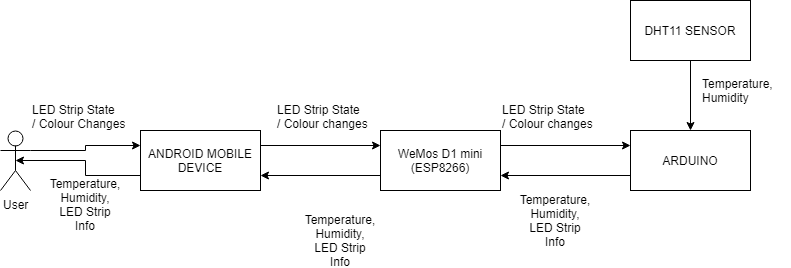

The diagram above was exported from draw.io. Its source (the exported page's mxGraphModel, read from the mxfile embedded in the PNG):
<mxGraphModel dx="1700" dy="514" grid="1" gridSize="10" guides="1" tooltips="1" connect="1" arrows="1" fold="1" page="1" pageScale="1" pageWidth="827" pageHeight="1169" math="0" shadow="0">
  <root>
    <mxCell id="0" />
    <mxCell id="1" parent="0" />
    <mxCell id="pwCIJlZz2RBCEk_oLK1e-16" style="edgeStyle=orthogonalEdgeStyle;rounded=0;orthogonalLoop=1;jettySize=auto;html=1;exitX=1;exitY=0.25;exitDx=0;exitDy=0;entryX=0;entryY=0.25;entryDx=0;entryDy=0;" edge="1" parent="1" source="pwCIJlZz2RBCEk_oLK1e-1" target="pwCIJlZz2RBCEk_oLK1e-2">
      <mxGeometry relative="1" as="geometry" />
    </mxCell>
    <mxCell id="pwCIJlZz2RBCEk_oLK1e-24" style="edgeStyle=orthogonalEdgeStyle;rounded=0;orthogonalLoop=1;jettySize=auto;html=1;exitX=0;exitY=0.75;exitDx=0;exitDy=0;entryX=0.5;entryY=0.5;entryDx=0;entryDy=0;entryPerimeter=0;" edge="1" parent="1" source="pwCIJlZz2RBCEk_oLK1e-1" target="pwCIJlZz2RBCEk_oLK1e-3">
      <mxGeometry relative="1" as="geometry" />
    </mxCell>
    <mxCell id="pwCIJlZz2RBCEk_oLK1e-1" value="ANDROID MOBILE DEVICE" style="rounded=0;whiteSpace=wrap;html=1;" vertex="1" parent="1">
      <mxGeometry x="100" y="220" width="120" height="60" as="geometry" />
    </mxCell>
    <mxCell id="pwCIJlZz2RBCEk_oLK1e-8" style="edgeStyle=orthogonalEdgeStyle;rounded=0;orthogonalLoop=1;jettySize=auto;html=1;exitX=1;exitY=0.25;exitDx=0;exitDy=0;entryX=0;entryY=0.25;entryDx=0;entryDy=0;" edge="1" parent="1" source="pwCIJlZz2RBCEk_oLK1e-2" target="pwCIJlZz2RBCEk_oLK1e-7">
      <mxGeometry relative="1" as="geometry" />
    </mxCell>
    <mxCell id="pwCIJlZz2RBCEk_oLK1e-17" style="edgeStyle=orthogonalEdgeStyle;rounded=0;orthogonalLoop=1;jettySize=auto;html=1;exitX=0;exitY=0.75;exitDx=0;exitDy=0;entryX=1;entryY=0.75;entryDx=0;entryDy=0;" edge="1" parent="1" source="pwCIJlZz2RBCEk_oLK1e-2" target="pwCIJlZz2RBCEk_oLK1e-1">
      <mxGeometry relative="1" as="geometry" />
    </mxCell>
    <mxCell id="pwCIJlZz2RBCEk_oLK1e-2" value="WeMos D1 mini (ESP8266)" style="rounded=0;whiteSpace=wrap;html=1;" vertex="1" parent="1">
      <mxGeometry x="340" y="220" width="120" height="60" as="geometry" />
    </mxCell>
    <mxCell id="pwCIJlZz2RBCEk_oLK1e-23" style="edgeStyle=orthogonalEdgeStyle;rounded=0;orthogonalLoop=1;jettySize=auto;html=1;exitX=1;exitY=0.3333333333333333;exitDx=0;exitDy=0;exitPerimeter=0;entryX=0;entryY=0.25;entryDx=0;entryDy=0;" edge="1" parent="1" source="pwCIJlZz2RBCEk_oLK1e-3" target="pwCIJlZz2RBCEk_oLK1e-1">
      <mxGeometry relative="1" as="geometry" />
    </mxCell>
    <mxCell id="pwCIJlZz2RBCEk_oLK1e-3" value="User" style="shape=umlActor;verticalLabelPosition=bottom;labelBackgroundColor=#ffffff;verticalAlign=top;html=1;outlineConnect=0;" vertex="1" parent="1">
      <mxGeometry x="-40" y="220" width="30" height="60" as="geometry" />
    </mxCell>
    <mxCell id="pwCIJlZz2RBCEk_oLK1e-15" style="edgeStyle=orthogonalEdgeStyle;rounded=0;orthogonalLoop=1;jettySize=auto;html=1;exitX=0;exitY=0.75;exitDx=0;exitDy=0;entryX=1;entryY=0.75;entryDx=0;entryDy=0;" edge="1" parent="1" source="pwCIJlZz2RBCEk_oLK1e-7" target="pwCIJlZz2RBCEk_oLK1e-2">
      <mxGeometry relative="1" as="geometry" />
    </mxCell>
    <mxCell id="pwCIJlZz2RBCEk_oLK1e-7" value="ARDUINO" style="rounded=0;whiteSpace=wrap;html=1;" vertex="1" parent="1">
      <mxGeometry x="590" y="220" width="120" height="60" as="geometry" />
    </mxCell>
    <mxCell id="pwCIJlZz2RBCEk_oLK1e-11" style="edgeStyle=orthogonalEdgeStyle;rounded=0;orthogonalLoop=1;jettySize=auto;html=1;entryX=0.5;entryY=0;entryDx=0;entryDy=0;" edge="1" parent="1" source="pwCIJlZz2RBCEk_oLK1e-10" target="pwCIJlZz2RBCEk_oLK1e-7">
      <mxGeometry relative="1" as="geometry" />
    </mxCell>
    <mxCell id="pwCIJlZz2RBCEk_oLK1e-10" value="DHT11 SENSOR" style="rounded=0;whiteSpace=wrap;html=1;" vertex="1" parent="1">
      <mxGeometry x="590" y="90" width="120" height="60" as="geometry" />
    </mxCell>
    <mxCell id="pwCIJlZz2RBCEk_oLK1e-12" value="Temperature, Humidity, LED Strip Info" style="text;html=1;strokeColor=none;fillColor=none;align=center;verticalAlign=middle;whiteSpace=wrap;rounded=0;" vertex="1" parent="1">
      <mxGeometry x="495" y="300" width="40" height="20" as="geometry" />
    </mxCell>
    <mxCell id="pwCIJlZz2RBCEk_oLK1e-13" value="LED Strip State &lt;br&gt;/ Colour changes" style="text;html=1;resizable=0;points=[];autosize=1;align=left;verticalAlign=top;spacingTop=-4;" vertex="1" parent="1">
      <mxGeometry x="235" y="190" width="110" height="30" as="geometry" />
    </mxCell>
    <mxCell id="pwCIJlZz2RBCEk_oLK1e-14" value="LED Strip State &lt;br&gt;/ Colour Changes" style="text;html=1;resizable=0;points=[];autosize=1;align=left;verticalAlign=top;spacingTop=-4;" vertex="1" parent="1">
      <mxGeometry x="-10" y="190" width="110" height="30" as="geometry" />
    </mxCell>
    <mxCell id="pwCIJlZz2RBCEk_oLK1e-20" value="LED Strip State &lt;br&gt;/ Colour changes" style="text;html=1;resizable=0;points=[];autosize=1;align=left;verticalAlign=top;spacingTop=-4;" vertex="1" parent="1">
      <mxGeometry x="460" y="190" width="110" height="30" as="geometry" />
    </mxCell>
    <mxCell id="pwCIJlZz2RBCEk_oLK1e-22" value="Temperature, Humidity, LED Strip Info" style="text;html=1;strokeColor=none;fillColor=none;align=center;verticalAlign=middle;whiteSpace=wrap;rounded=0;" vertex="1" parent="1">
      <mxGeometry x="280" y="320" width="40" height="20" as="geometry" />
    </mxCell>
    <mxCell id="pwCIJlZz2RBCEk_oLK1e-25" value="Temperature, Humidity, LED Strip Info" style="text;html=1;strokeColor=none;fillColor=none;align=center;verticalAlign=middle;whiteSpace=wrap;rounded=0;" vertex="1" parent="1">
      <mxGeometry x="25" y="284" width="40" height="20" as="geometry" />
    </mxCell>
    <mxCell id="pwCIJlZz2RBCEk_oLK1e-26" value="Temperature, &lt;br&gt;Humidity" style="text;html=1;resizable=0;points=[];autosize=1;align=left;verticalAlign=top;spacingTop=-4;" vertex="1" parent="1">
      <mxGeometry x="660" y="164" width="90" height="30" as="geometry" />
    </mxCell>
  </root>
</mxGraphModel>